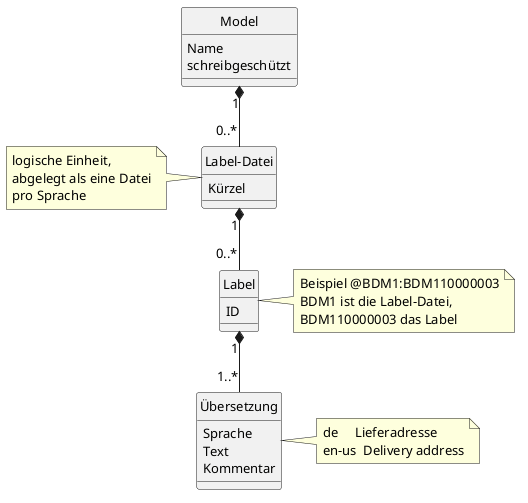

The diagram above was rendered by PlantUML. Its source (embedded in the PNG):
@startuml
' Zusammenhang von Model, Label-Datei, Label und Übersetzung.
' Rendern: plantuml -tpng -charset UTF-8 Labelstruktur.puml

skinparam defaultFontSize 13
skinparam classAttributeIconSize 0
hide circle

class Model {
  Name
  schreibgeschützt
}
class "Label-Datei" as LabelFile {
  Kürzel
}
class Label {
  ID
}
class "Übersetzung" as Uebersetzung {
  Sprache
  Text
  Kommentar
}

Model "1" *-- "0..*" LabelFile
LabelFile "1" *-- "0..*" Label
Label "1" *-- "1..*" Uebersetzung

note left of LabelFile
  logische Einheit,
  abgelegt als eine Datei
  pro Sprache
end note

note right of Label
  Beispiel @BDM1:BDM110000003
  BDM1 ist die Label-Datei,
  BDM110000003 das Label
end note

note right of Uebersetzung
  de     Lieferadresse
  en-us  Delivery address
end note
@enduml